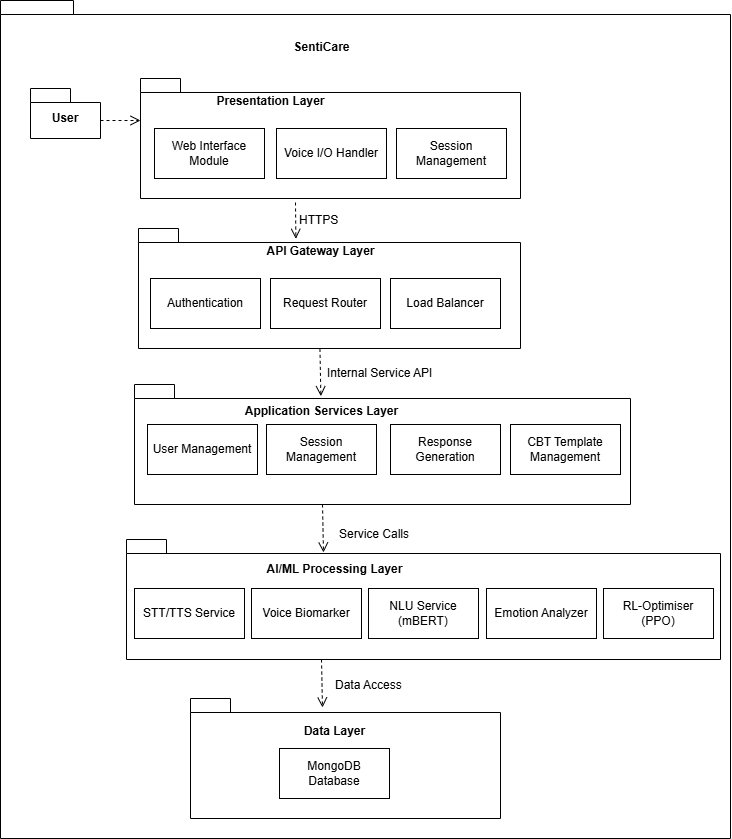

The diagram above was exported from draw.io. Its source (the exported page's mxGraphModel, read from the mxfile embedded in the PNG):
<mxGraphModel dx="925" dy="1709" grid="1" gridSize="10" guides="1" tooltips="1" connect="1" arrows="1" fold="1" page="1" pageScale="1" pageWidth="827" pageHeight="1169" math="0" shadow="0">
  <root>
    <mxCell id="0" />
    <mxCell id="1" parent="0" />
    <mxCell id="hQveWQgVQSGvvyxD5424-1" parent="1" style="shape=folder;fontStyle=1;spacingTop=10;tabWidth=40;tabHeight=14;tabPosition=left;html=1;whiteSpace=wrap;" value="" vertex="1">
      <mxGeometry height="838" width="730" x="40" y="-1118" as="geometry" />
    </mxCell>
    <mxCell id="hQveWQgVQSGvvyxD5424-2" parent="1" style="text;align=center;fontStyle=1;verticalAlign=middle;spacingLeft=3;spacingRight=3;strokeColor=none;rotatable=0;points=[[0,0.5],[1,0.5]];portConstraint=eastwest;html=1;" value="SentiCare" vertex="1">
      <mxGeometry height="43" width="137" x="293" y="-1093" as="geometry" />
    </mxCell>
    <mxCell id="hQveWQgVQSGvvyxD5424-3" parent="1" style="shape=folder;fontStyle=1;spacingTop=10;tabWidth=40;tabHeight=14;tabPosition=left;html=1;whiteSpace=wrap;" value="User" vertex="1">
      <mxGeometry height="50" width="70" x="70" y="-1030" as="geometry" />
    </mxCell>
    <mxCell id="hQveWQgVQSGvvyxD5424-5" edge="1" parent="1" source="hQveWQgVQSGvvyxD5424-3" style="html=1;verticalAlign=bottom;endArrow=open;dashed=1;endSize=8;curved=0;rounded=0;exitX=0;exitY=0;exitDx=70;exitDy=32;exitPerimeter=0;" value="">
      <mxGeometry relative="1" as="geometry">
        <mxPoint x="440" y="-970" as="sourcePoint" />
        <mxPoint x="180" y="-998" as="targetPoint" />
      </mxGeometry>
    </mxCell>
    <mxCell id="hQveWQgVQSGvvyxD5424-6" parent="1" style="shape=folder;fontStyle=1;spacingTop=10;tabWidth=40;tabHeight=14;tabPosition=left;html=1;whiteSpace=wrap;" value="" vertex="1">
      <mxGeometry height="120" width="380" x="180" y="-1040" as="geometry" />
    </mxCell>
    <mxCell id="hQveWQgVQSGvvyxD5424-7" parent="1" style="text;align=center;fontStyle=1;verticalAlign=middle;spacingLeft=3;spacingRight=3;strokeColor=none;rotatable=0;points=[[0,0.5],[1,0.5]];portConstraint=eastwest;html=1;" value="Presentation Layer" vertex="1">
      <mxGeometry height="26" width="80" x="270" y="-1030" as="geometry" />
    </mxCell>
    <mxCell id="hQveWQgVQSGvvyxD5424-8" parent="1" style="html=1;whiteSpace=wrap;" value="Web Interface&lt;div&gt;Module&lt;/div&gt;" vertex="1">
      <mxGeometry height="50" width="110" x="194" y="-990" as="geometry" />
    </mxCell>
    <mxCell id="hQveWQgVQSGvvyxD5424-9" parent="1" style="html=1;whiteSpace=wrap;" value="Voice I/O Handler" vertex="1">
      <mxGeometry height="50" width="110" x="316" y="-990" as="geometry" />
    </mxCell>
    <mxCell id="hQveWQgVQSGvvyxD5424-10" parent="1" style="shape=folder;fontStyle=1;spacingTop=10;tabWidth=40;tabHeight=14;tabPosition=left;html=1;whiteSpace=wrap;" value="" vertex="1">
      <mxGeometry height="120" width="382" x="178" y="-890" as="geometry" />
    </mxCell>
    <mxCell id="hQveWQgVQSGvvyxD5424-11" parent="1" style="text;align=center;fontStyle=1;verticalAlign=middle;spacingLeft=3;spacingRight=3;strokeColor=none;rotatable=0;points=[[0,0.5],[1,0.5]];portConstraint=eastwest;html=1;" value="API Gateway Layer" vertex="1">
      <mxGeometry height="26" width="80" x="320" y="-880" as="geometry" />
    </mxCell>
    <mxCell id="hQveWQgVQSGvvyxD5424-12" edge="1" parent="1" style="html=1;verticalAlign=bottom;endArrow=open;dashed=1;endSize=8;curved=0;rounded=0;exitX=0.5;exitY=1;exitDx=0;exitDy=0;exitPerimeter=0;entryX=0.692;entryY=-0.141;entryDx=0;entryDy=0;entryPerimeter=0;" value="">
      <mxGeometry relative="1" as="geometry">
        <mxPoint x="335" y="-916" as="sourcePoint" />
        <mxPoint x="335.3599999999999" y="-879.666" as="targetPoint" />
      </mxGeometry>
    </mxCell>
    <mxCell id="hQveWQgVQSGvvyxD5424-13" parent="1" style="text;align=left;fontStyle=1;verticalAlign=middle;spacingLeft=3;spacingRight=3;strokeColor=none;rotatable=0;points=[[0,0.5],[1,0.5]];portConstraint=eastwest;html=1;" value="&lt;span style=&quot;font-weight: normal;&quot;&gt;HTTPS&lt;/span&gt;" vertex="1">
      <mxGeometry height="26" width="80" x="334" y="-911" as="geometry" />
    </mxCell>
    <mxCell id="hQveWQgVQSGvvyxD5424-14" parent="1" style="html=1;whiteSpace=wrap;" value="Authentication" vertex="1">
      <mxGeometry height="50" width="110" x="190" y="-840" as="geometry" />
    </mxCell>
    <mxCell id="hQveWQgVQSGvvyxD5424-15" parent="1" style="html=1;whiteSpace=wrap;" value="Request Router" vertex="1">
      <mxGeometry height="50" width="110" x="310" y="-840" as="geometry" />
    </mxCell>
    <mxCell id="hQveWQgVQSGvvyxD5424-16" parent="1" style="html=1;whiteSpace=wrap;" value="Load Balancer" vertex="1">
      <mxGeometry height="50" width="110" x="430" y="-840" as="geometry" />
    </mxCell>
    <mxCell id="hQveWQgVQSGvvyxD5424-18" edge="1" parent="1" source="hQveWQgVQSGvvyxD5424-10" style="html=1;verticalAlign=bottom;endArrow=open;dashed=1;endSize=8;curved=0;rounded=0;exitX=0.475;exitY=1.003;exitDx=0;exitDy=0;exitPerimeter=0;entryX=0.492;entryY=-0.09;entryDx=0;entryDy=0;entryPerimeter=0;" target="hQveWQgVQSGvvyxD5424-21" value="">
      <mxGeometry relative="1" as="geometry">
        <mxPoint x="150" y="-988" as="sourcePoint" />
        <mxPoint x="190" y="-988" as="targetPoint" />
      </mxGeometry>
    </mxCell>
    <mxCell id="hQveWQgVQSGvvyxD5424-19" parent="1" style="shape=folder;fontStyle=1;spacingTop=10;tabWidth=40;tabHeight=14;tabPosition=left;html=1;whiteSpace=wrap;" value="" vertex="1">
      <mxGeometry height="120" width="496" x="174" y="-734" as="geometry" />
    </mxCell>
    <mxCell id="hQveWQgVQSGvvyxD5424-20" parent="1" style="text;align=left;fontStyle=1;verticalAlign=middle;spacingLeft=3;spacingRight=3;strokeColor=none;rotatable=0;points=[[0,0.5],[1,0.5]];portConstraint=eastwest;html=1;" value="&lt;span style=&quot;font-weight: normal;&quot;&gt;Internal Service API&lt;/span&gt;" vertex="1">
      <mxGeometry height="26" width="80" x="362" y="-758" as="geometry" />
    </mxCell>
    <mxCell id="hQveWQgVQSGvvyxD5424-21" parent="1" style="text;align=center;fontStyle=1;verticalAlign=middle;spacingLeft=3;spacingRight=3;strokeColor=none;rotatable=0;points=[[0,0.5],[1,0.5]];portConstraint=eastwest;html=1;" value="Application Services Layer" vertex="1">
      <mxGeometry height="26" width="80" x="321" y="-720" as="geometry" />
    </mxCell>
    <mxCell id="hQveWQgVQSGvvyxD5424-22" parent="1" style="html=1;whiteSpace=wrap;" value="User Management" vertex="1">
      <mxGeometry height="50" width="110" x="187" y="-694" as="geometry" />
    </mxCell>
    <mxCell id="hQveWQgVQSGvvyxD5424-23" parent="1" style="html=1;whiteSpace=wrap;" value="Session Management" vertex="1">
      <mxGeometry height="50" width="110" x="306" y="-694" as="geometry" />
    </mxCell>
    <mxCell id="hQveWQgVQSGvvyxD5424-24" parent="1" style="html=1;whiteSpace=wrap;" value="Response Generation" vertex="1">
      <mxGeometry height="50" width="110" x="430" y="-694" as="geometry" />
    </mxCell>
    <mxCell id="hQveWQgVQSGvvyxD5424-26" parent="1" style="html=1;whiteSpace=wrap;" value="CBT Template Management" vertex="1">
      <mxGeometry height="50" width="110" x="550" y="-694" as="geometry" />
    </mxCell>
    <mxCell id="hQveWQgVQSGvvyxD5424-28" edge="1" parent="1" style="html=1;verticalAlign=bottom;endArrow=open;dashed=1;endSize=8;curved=0;rounded=0;exitX=0.475;exitY=1.003;exitDx=0;exitDy=0;exitPerimeter=0;entryX=0.492;entryY=-0.09;entryDx=0;entryDy=0;entryPerimeter=0;" value="">
      <mxGeometry relative="1" as="geometry">
        <mxPoint x="362" y="-614" as="sourcePoint" />
        <mxPoint x="363" y="-566" as="targetPoint" />
      </mxGeometry>
    </mxCell>
    <mxCell id="hQveWQgVQSGvvyxD5424-29" parent="1" style="text;align=left;fontStyle=1;verticalAlign=middle;spacingLeft=3;spacingRight=3;strokeColor=none;rotatable=0;points=[[0,0.5],[1,0.5]];portConstraint=eastwest;html=1;" value="&lt;span style=&quot;font-weight: normal;&quot;&gt;Service Calls&lt;/span&gt;" vertex="1">
      <mxGeometry height="26" width="80" x="374" y="-597" as="geometry" />
    </mxCell>
    <mxCell id="hQveWQgVQSGvvyxD5424-30" parent="1" style="shape=folder;fontStyle=1;spacingTop=10;tabWidth=40;tabHeight=14;tabPosition=left;html=1;whiteSpace=wrap;" value="" vertex="1">
      <mxGeometry height="120" width="594" x="166" y="-579" as="geometry" />
    </mxCell>
    <mxCell id="hQveWQgVQSGvvyxD5424-31" parent="1" style="html=1;whiteSpace=wrap;" value="STT/TTS Service" vertex="1">
      <mxGeometry height="50" width="110" x="174" y="-530" as="geometry" />
    </mxCell>
    <mxCell id="hQveWQgVQSGvvyxD5424-32" parent="1" style="html=1;whiteSpace=wrap;" value="Voice Biomarker" vertex="1">
      <mxGeometry height="50" width="110" x="291" y="-530" as="geometry" />
    </mxCell>
    <mxCell id="hQveWQgVQSGvvyxD5424-33" parent="1" style="html=1;whiteSpace=wrap;" value="NLU Service&lt;div&gt;(mBERT)&lt;/div&gt;" vertex="1">
      <mxGeometry height="50" width="110" x="408" y="-530" as="geometry" />
    </mxCell>
    <mxCell id="hQveWQgVQSGvvyxD5424-34" parent="1" style="html=1;whiteSpace=wrap;" value="Emotion Analyzer" vertex="1">
      <mxGeometry height="50" width="110" x="526" y="-530" as="geometry" />
    </mxCell>
    <mxCell id="hQveWQgVQSGvvyxD5424-35" parent="1" style="html=1;whiteSpace=wrap;" value="RL-Optimiser&lt;div&gt;(PPO)&lt;/div&gt;" vertex="1">
      <mxGeometry height="50" width="110" x="643" y="-530" as="geometry" />
    </mxCell>
    <mxCell id="hQveWQgVQSGvvyxD5424-36" parent="1" style="text;align=center;fontStyle=1;verticalAlign=middle;spacingLeft=3;spacingRight=3;strokeColor=none;rotatable=0;points=[[0,0.5],[1,0.5]];portConstraint=eastwest;html=1;" value="AI/ML Processing Layer" vertex="1">
      <mxGeometry height="26" width="80" x="334" y="-562" as="geometry" />
    </mxCell>
    <mxCell id="hQveWQgVQSGvvyxD5424-37" edge="1" parent="1" style="html=1;verticalAlign=bottom;endArrow=open;dashed=1;endSize=8;curved=0;rounded=0;exitX=0.475;exitY=1.003;exitDx=0;exitDy=0;exitPerimeter=0;entryX=0.492;entryY=-0.09;entryDx=0;entryDy=0;entryPerimeter=0;" value="">
      <mxGeometry relative="1" as="geometry">
        <mxPoint x="361" y="-459" as="sourcePoint" />
        <mxPoint x="362" y="-411" as="targetPoint" />
      </mxGeometry>
    </mxCell>
    <mxCell id="hQveWQgVQSGvvyxD5424-38" parent="1" style="shape=folder;fontStyle=1;spacingTop=10;tabWidth=40;tabHeight=14;tabPosition=left;html=1;whiteSpace=wrap;" value="" vertex="1">
      <mxGeometry height="120" width="310" x="230" y="-420" as="geometry" />
    </mxCell>
    <mxCell id="hQveWQgVQSGvvyxD5424-39" parent="1" style="text;align=left;fontStyle=1;verticalAlign=middle;spacingLeft=3;spacingRight=3;strokeColor=none;rotatable=0;points=[[0,0.5],[1,0.5]];portConstraint=eastwest;html=1;" value="&lt;span style=&quot;font-weight: normal;&quot;&gt;Data Access&lt;/span&gt;" vertex="1">
      <mxGeometry height="26" width="80" x="370" y="-446" as="geometry" />
    </mxCell>
    <mxCell id="hQveWQgVQSGvvyxD5424-40" parent="1" style="html=1;whiteSpace=wrap;" value="MongoDB Database" vertex="1">
      <mxGeometry height="50" width="110" x="319" y="-370" as="geometry" />
    </mxCell>
    <mxCell id="hQveWQgVQSGvvyxD5424-42" parent="1" style="text;align=center;fontStyle=1;verticalAlign=middle;spacingLeft=3;spacingRight=3;strokeColor=none;rotatable=0;points=[[0,0.5],[1,0.5]];portConstraint=eastwest;html=1;" value="Data Layer" vertex="1">
      <mxGeometry height="26" width="80" x="334" y="-400" as="geometry" />
    </mxCell>
    <mxCell id="hQveWQgVQSGvvyxD5424-43" parent="1" style="html=1;whiteSpace=wrap;" value="Session Management" vertex="1">
      <mxGeometry height="50" width="110" x="436" y="-990" as="geometry" />
    </mxCell>
  </root>
</mxGraphModel>